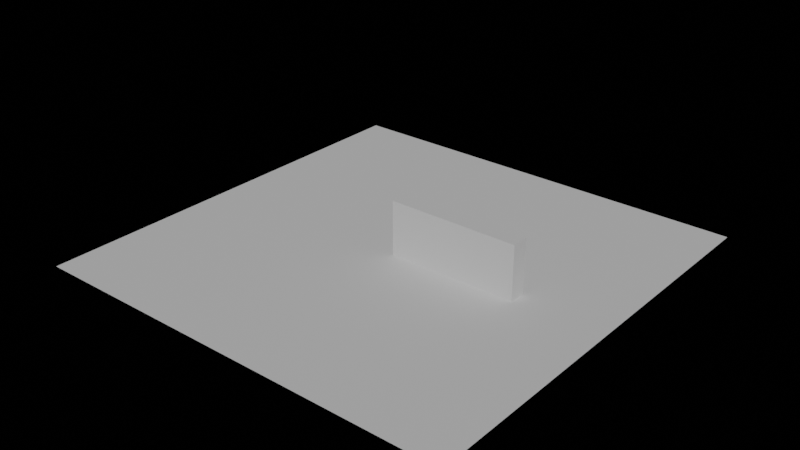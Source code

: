 # Source: video2.blend  (saved by Blender 4.4.32; exported with 4.5.12 LTS)
import bpy
from mathutils import Matrix  # noqa: F401  (used for matrix-valued properties, if any)

bpy.ops.wm.read_factory_settings(use_empty=True)
scene = bpy.context.scene
scene.name = 'Scene'

# ---- collections
col_collection = bpy.data.collections.new('Collection'); scene.collection.children.link(col_collection)

# ---- world
world_world = bpy.data.worlds.new('World'); scene.world = world_world
world_world.use_nodes = True; world_world.node_tree.nodes.clear()
_N = world_world.node_tree.nodes; _L = world_world.node_tree.links
n0 = _N.new('ShaderNodeOutputWorld'); n0.name = 'World Output'; n0.location = (300, 300)
n1 = _N.new('ShaderNodeBackground'); n1.name = 'Background'; n1.location = (10, 300)
n1.inputs[0].default_value = (0.0, 0.0, 0.0, 1.0)
_L.new(n1.outputs[0], n0.inputs[0])
n0.is_active_output = True
world_world.color = (0.05088, 0.05088, 0.05088)
world_world.sun_shadow_jitter_overblur = 0.0

# ---- meshes
me_plane = bpy.data.meshes.new('Plane')
me_plane.from_pydata([(-100.0, -100.0, 0.0), (100.0, -100.0, 0.0), (-100.0, 100.0, 0.0), (100.0, 100.0, 0.0)], [], [(0, 1, 3, 2)])
_uv = me_plane.uv_layers.new(name='UVMap')
_uv.uv.foreach_set('vector', [0.0, 0.0, 1.0, 0.0, 1.0, 1.0, 0.0, 1.0])
me_plane.update()
me_plane_001 = bpy.data.meshes.new('Plane.001')
me_plane_001.from_pydata([(-1.0, -1.0, 0.0), (120.0, -1.0, 0.0), (-1.0, 1.0, 0.0), (120.0, 1.0, 0.0), (-1.0, 1.0, 25.0), (-1.0, -1.0, 25.0), (120.0, -1.0, 25.0), (120.0, 1.0, 25.0), (-1.0, 1.0, 3.125), (-1.0, 1.0, 6.25), (-1.0, 1.0, 9.375), (-1.0, 1.0, 12.5), (-1.0, 1.0, 15.62), (-1.0, 1.0, 18.75), (-1.0, 1.0, 21.88), (120.0, 1.0, 21.88), (120.0, 1.0, 18.75), (120.0, 1.0, 15.62), (120.0, 1.0, 12.5), (120.0, 1.0, 9.375), (120.0, 1.0, 6.25), (120.0, 1.0, 3.125), (120.0, -1.0, 3.125), (120.0, -1.0, 6.25), (120.0, -1.0, 9.375), (120.0, -1.0, 12.5), (120.0, -1.0, 15.62), (120.0, -1.0, 18.75), (120.0, -1.0, 21.88), (-1.0, -1.0, 21.88), (-1.0, -1.0, 18.75), (-1.0, -1.0, 15.62), (-1.0, -1.0, 12.5), (-1.0, -1.0, 9.375), (-1.0, -1.0, 6.25), (-1.0, -1.0, 3.125)], [], [(0, 2, 3, 1), (5, 6, 7, 4), (15, 14, 4, 7), (29, 28, 6, 5), (28, 15, 7, 6), (14, 29, 5, 4), (2, 0, 35, 8), (8, 35, 34, 9), (9, 34, 33, 10), (10, 33, 32, 11), (11, 32, 31, 12), (12, 31, 30, 13), (13, 30, 29, 14), (1, 3, 21, 22), (22, 21, 20, 23), (23, 20, 19, 24), (24, 19, 18, 25), (25, 18, 17, 26), (26, 17, 16, 27), (27, 16, 15, 28), (0, 1, 22, 35), (35, 22, 23, 34), (34, 23, 24, 33), (33, 24, 25, 32), (32, 25, 26, 31), (31, 26, 27, 30), (30, 27, 28, 29), (3, 2, 8, 21), (21, 8, 9, 20), (20, 9, 10, 19), (19, 10, 11, 18), (18, 11, 12, 17), (17, 12, 13, 16), (16, 13, 14, 15)])
_uv = me_plane_001.uv_layers.new(name='UVMap')
_uv.uv.foreach_set('vector', [0.0, 0.0, 0.0, 1.0, 1.0, 1.0, 1.0, 0.0, 0.0, 0.0, 1.0, 0.0, 1.0, 1.0, 0.0, 1.0, 1.0, 1.0, 0.0, 1.0, 0.0, 1.0, 1.0, 1.0, 0.0, 0.0, 1.0, 0.0, 1.0, 0.0, 0.0, 0.0, 1.0, 0.0, 1.0, 1.0, 1.0, 1.0, 1.0, 0.0, 0.0, 1.0, 0.0, 0.0, 0.0, 0.0, 0.0, 1.0, 0.0, 1.0, 0.0, 0.0, 0.0, 0.0, 0.0, 1.0, 0.0, 1.0, 0.0, 0.0, 0.0, 0.0, 0.0, 1.0, 0.0, 1.0, 0.0, 0.0, 0.0, 0.0, 0.0, 1.0, 0.0, 1.0, 0.0, 0.0, 0.0, 0.0, 0.0, 1.0, 0.0, 1.0, 0.0, 0.0, 0.0, 0.0, 0.0, 1.0, 0.0, 1.0, 0.0, 0.0, 0.0, 0.0, 0.0, 1.0, 0.0, 1.0, 0.0, 0.0, 0.0, 0.0, 0.0, 1.0, 1.0, 0.0, 1.0, 1.0, 1.0, 1.0, 1.0, 0.0, 1.0, 0.0, 1.0, 1.0, 1.0, 1.0, 1.0, 0.0, 1.0, 0.0, 1.0, 1.0, 1.0, 1.0, 1.0, 0.0, 1.0, 0.0, 1.0, 1.0, 1.0, 1.0, 1.0, 0.0, 1.0, 0.0, 1.0, 1.0, 1.0, 1.0, 1.0, 0.0, 1.0, 0.0, 1.0, 1.0, 1.0, 1.0, 1.0, 0.0, 1.0, 0.0, 1.0, 1.0, 1.0, 1.0, 1.0, 0.0, 0.0, 0.0, 1.0, 0.0, 1.0, 0.0, 0.0, 0.0, 0.0, 0.0, 1.0, 0.0, 1.0, 0.0, 0.0, 0.0, 0.0, 0.0, 1.0, 0.0, 1.0, 0.0, 0.0, 0.0, 0.0, 0.0, 1.0, 0.0, 1.0, 0.0, 0.0, 0.0, 0.0, 0.0, 1.0, 0.0, 1.0, 0.0, 0.0, 0.0, 0.0, 0.0, 1.0, 0.0, 1.0, 0.0, 0.0, 0.0, 0.0, 0.0, 1.0, 0.0, 1.0, 0.0, 0.0, 0.0, 1.0, 1.0, 0.0, 1.0, 0.0, 1.0, 1.0, 1.0, 1.0, 1.0, 0.0, 1.0, 0.0, 1.0, 1.0, 1.0, 1.0, 1.0, 0.0, 1.0, 0.0, 1.0, 1.0, 1.0, 1.0, 1.0, 0.0, 1.0, 0.0, 1.0, 1.0, 1.0, 1.0, 1.0, 0.0, 1.0, 0.0, 1.0, 1.0, 1.0, 1.0, 1.0, 0.0, 1.0, 0.0, 1.0, 1.0, 1.0, 1.0, 1.0, 0.0, 1.0, 0.0, 1.0, 1.0, 1.0])
me_plane_001.update()

# ---- objects
ob_plane = bpy.data.objects.new('Plane', me_plane)
ob_plane_001 = bpy.data.objects.new('Plane.001', me_plane_001)

# ---- transforms, parenting, visibility, modifiers, constraints
ob_plane.location = (0.0, 0.0, 0.0)
ob_plane_001.location = (0.0, 0.0, 0.0)
ob_plane_001.scale = (0.4959, 4.0, 1.0)

# ---- collection membership
col_collection.objects.link(ob_plane)
col_collection.objects.link(ob_plane_001)

# ---- scene / render settings (as saved in the file)
scene.frame_start = 1; scene.frame_end = 250; scene.frame_set(19)
scene.render.engine = 'CYCLES'
scene.render.use_motion_blur = True
scene.render.use_border = True
scene.render.use_persistent_data = True
scene.render.compositor_device = 'GPU'
scene.render.compositor_precision = 'FULL'
scene.cycles.use_denoising = False
scene.cycles.samples = 15
scene.cycles.sampling_pattern = 'BLUE_NOISE'
scene.cycles.use_light_tree = False
scene.cycles.use_guiding = True
scene.cycles.guiding_training_samples = 5
scene.cycles.use_animated_seed = True
scene.cycles.use_auto_tile = False
scene.cycles.tile_size = 512
scene.view_settings.look = 'AgX - Low Contrast'
bpy.context.view_layer.update()

# ---- added for rendering (the .blend has no active camera and no usable light): camera, sun
cam_auto = bpy.data.cameras.new('AutoCamera')
cam_auto.lens = 50.0
cam_auto.sensor_width = 36.0
cam_auto.clip_end = 4610.6
ob_auto_camera = bpy.data.objects.new('AutoCamera', cam_auto)
scene.collection.objects.link(ob_auto_camera)
ob_auto_camera.location = (262.713, -315.256, 222.671)
ob_auto_camera.rotation_euler = (1.09748, -7.21219e-08, 0.694738)
scene.camera = ob_auto_camera
light_auto_sun = bpy.data.lights.new('AutoSun', 'SUN')
light_auto_sun.energy = 3.0
light_auto_sun.angle = 0.0523599
ob_auto_sun = bpy.data.objects.new('AutoSun', light_auto_sun)
scene.collection.objects.link(ob_auto_sun)
ob_auto_sun.rotation_euler = (0.872665, 0.174533, 0.523599)
bpy.context.view_layer.update()

